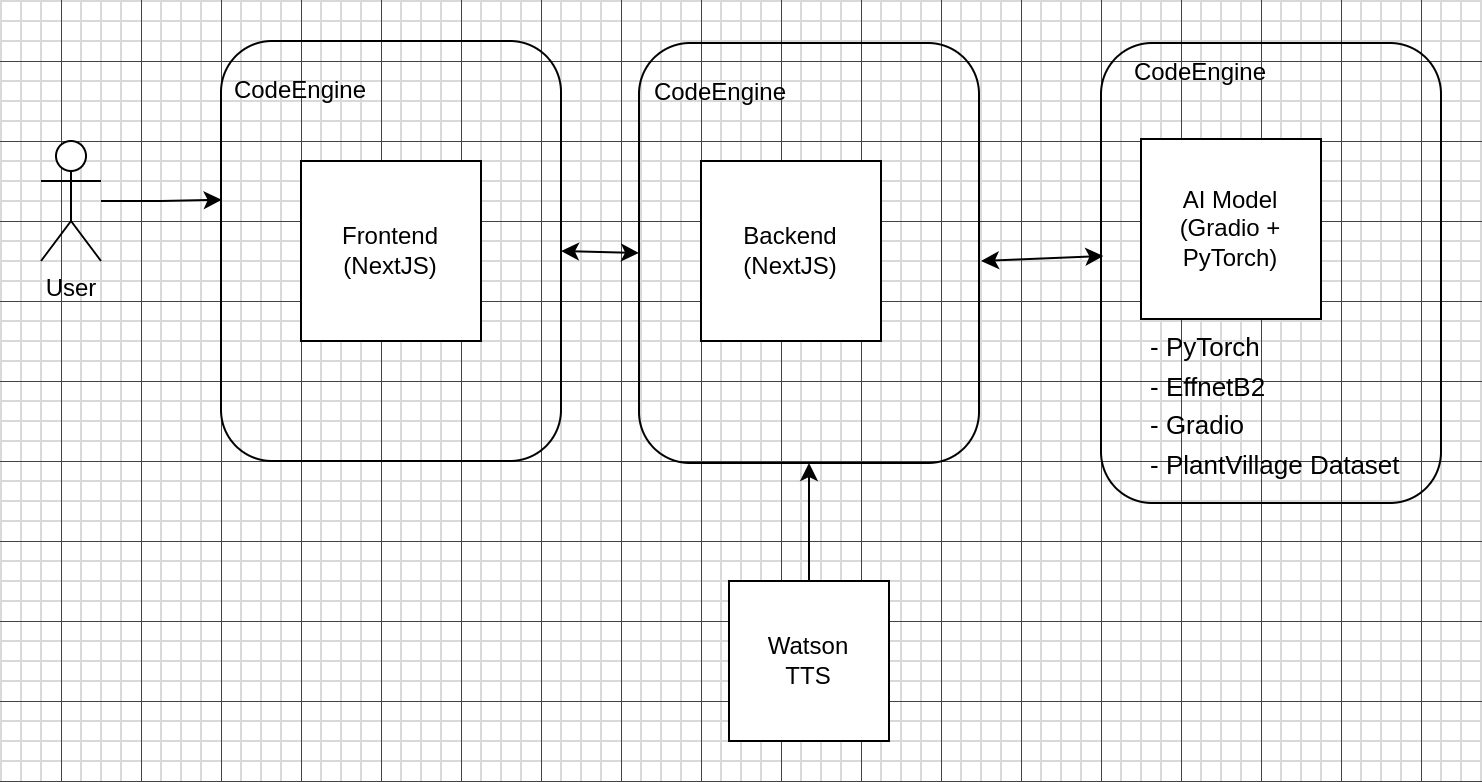

The diagram above was exported from draw.io. Its source (the exported page's mxGraphModel, read from the mxfile embedded in the PNG):
<mxGraphModel dx="1038" dy="614" grid="1" gridSize="10" guides="1" tooltips="1" connect="1" arrows="1" fold="1" page="1" pageScale="1" pageWidth="827" pageHeight="1169" math="0" shadow="0">
  <root>
    <mxCell id="0" />
    <mxCell id="1" parent="0" />
    <mxCell id="2" value="User" style="shape=umlActor;verticalLabelPosition=bottom;verticalAlign=top;html=1;outlineConnect=0;" vertex="1" parent="1">
      <mxGeometry x="30" y="240" width="30" height="60" as="geometry" />
    </mxCell>
    <mxCell id="3" value="Frontend (NextJS)" style="whiteSpace=wrap;html=1;aspect=fixed;" vertex="1" parent="1">
      <mxGeometry x="160" y="250" width="90" height="90" as="geometry" />
    </mxCell>
    <mxCell id="4" value="Backend (NextJS)" style="whiteSpace=wrap;html=1;aspect=fixed;" vertex="1" parent="1">
      <mxGeometry x="360" y="250" width="90" height="90" as="geometry" />
    </mxCell>
    <mxCell id="5" value="" style="group" vertex="1" connectable="0" parent="1">
      <mxGeometry x="120" y="190" width="170" height="210" as="geometry" />
    </mxCell>
    <mxCell id="6" value="" style="rounded=1;whiteSpace=wrap;html=1;fillColor=none;" vertex="1" parent="5">
      <mxGeometry width="170" height="210" as="geometry" />
    </mxCell>
    <mxCell id="7" value="CodeEngine" style="text;html=1;strokeColor=none;fillColor=none;align=center;verticalAlign=middle;whiteSpace=wrap;rounded=0;" vertex="1" parent="5">
      <mxGeometry x="10" y="10" width="60" height="30" as="geometry" />
    </mxCell>
    <mxCell id="8" value="" style="group" vertex="1" connectable="0" parent="1">
      <mxGeometry x="580" y="239" width="140" height="230" as="geometry" />
    </mxCell>
    <mxCell id="9" value="AI Model (Gradio + PyTorch)" style="whiteSpace=wrap;html=1;aspect=fixed;" vertex="1" parent="8">
      <mxGeometry width="90" height="90" as="geometry" />
    </mxCell>
    <mxCell id="10" value="&lt;p style=&quot;line-height: 50%;&quot;&gt;&lt;/p&gt;&lt;h1 style=&quot;font-size: 13px; line-height: 50%;&quot;&gt;&lt;font style=&quot;font-size: 13px;&quot;&gt;&lt;span style=&quot;background-color: initial; font-weight: normal;&quot;&gt;- PyTorch&lt;/span&gt;&lt;br&gt;&lt;/font&gt;&lt;/h1&gt;&lt;p style=&quot;font-size: 13px; line-height: 50%;&quot;&gt;&lt;font style=&quot;font-size: 13px;&quot;&gt;- EffnetB2&lt;/font&gt;&lt;/p&gt;&lt;p style=&quot;font-size: 13px; line-height: 50%;&quot;&gt;&lt;font style=&quot;font-size: 13px;&quot;&gt;- Gradio&lt;/font&gt;&lt;/p&gt;&lt;p style=&quot;font-size: 13px; line-height: 50%;&quot;&gt;&lt;font style=&quot;font-size: 13px;&quot;&gt;- PlantVillage Dataset&lt;/font&gt;&lt;/p&gt;&lt;p&gt;&lt;/p&gt;" style="text;html=1;strokeColor=none;fillColor=none;spacing=5;spacingTop=-20;whiteSpace=wrap;overflow=hidden;rounded=0;" vertex="1" parent="8">
      <mxGeometry y="100" width="140" height="130" as="geometry" />
    </mxCell>
    <mxCell id="11" value="" style="group" vertex="1" connectable="0" parent="1">
      <mxGeometry x="329" y="191" width="170" height="210" as="geometry" />
    </mxCell>
    <mxCell id="12" value="" style="rounded=1;whiteSpace=wrap;html=1;fillColor=none;" vertex="1" parent="11">
      <mxGeometry width="170" height="210" as="geometry" />
    </mxCell>
    <mxCell id="13" value="CodeEngine" style="text;html=1;strokeColor=none;fillColor=none;align=center;verticalAlign=middle;whiteSpace=wrap;rounded=0;" vertex="1" parent="11">
      <mxGeometry x="11" y="10" width="60" height="30" as="geometry" />
    </mxCell>
    <mxCell id="14" value="" style="group" vertex="1" connectable="0" parent="1">
      <mxGeometry x="560" y="191" width="170" height="230" as="geometry" />
    </mxCell>
    <mxCell id="15" value="" style="rounded=1;whiteSpace=wrap;html=1;fillColor=none;" vertex="1" parent="14">
      <mxGeometry width="170" height="230" as="geometry" />
    </mxCell>
    <mxCell id="16" value="CodeEngine" style="text;html=1;strokeColor=none;fillColor=none;align=center;verticalAlign=middle;whiteSpace=wrap;rounded=0;" vertex="1" parent="14">
      <mxGeometry x="20" width="60" height="30" as="geometry" />
    </mxCell>
    <mxCell id="17" value="" style="endArrow=classic;startArrow=classic;html=1;rounded=0;exitX=1;exitY=0.5;exitDx=0;exitDy=0;entryX=0;entryY=0.5;entryDx=0;entryDy=0;" edge="1" source="6" target="12" parent="1">
      <mxGeometry width="50" height="50" relative="1" as="geometry">
        <mxPoint x="350" y="290" as="sourcePoint" />
        <mxPoint x="400" y="240" as="targetPoint" />
      </mxGeometry>
    </mxCell>
    <mxCell id="18" value="" style="endArrow=classic;startArrow=classic;html=1;rounded=0;exitX=0.007;exitY=0.463;exitDx=0;exitDy=0;exitPerimeter=0;" edge="1" source="15" parent="1">
      <mxGeometry width="50" height="50" relative="1" as="geometry">
        <mxPoint x="350" y="290" as="sourcePoint" />
        <mxPoint x="500" y="300" as="targetPoint" />
      </mxGeometry>
    </mxCell>
    <mxCell id="19" style="edgeStyle=orthogonalEdgeStyle;rounded=0;orthogonalLoop=1;jettySize=auto;html=1;entryX=0.5;entryY=1;entryDx=0;entryDy=0;" edge="1" source="20" target="12" parent="1">
      <mxGeometry relative="1" as="geometry" />
    </mxCell>
    <mxCell id="20" value="Watson&lt;br&gt;TTS" style="whiteSpace=wrap;html=1;aspect=fixed;" vertex="1" parent="1">
      <mxGeometry x="374" y="460" width="80" height="80" as="geometry" />
    </mxCell>
    <mxCell id="21" style="edgeStyle=orthogonalEdgeStyle;rounded=0;orthogonalLoop=1;jettySize=auto;html=1;entryX=0.002;entryY=0.378;entryDx=0;entryDy=0;entryPerimeter=0;" edge="1" source="2" target="6" parent="1">
      <mxGeometry relative="1" as="geometry" />
    </mxCell>
  </root>
</mxGraphModel>